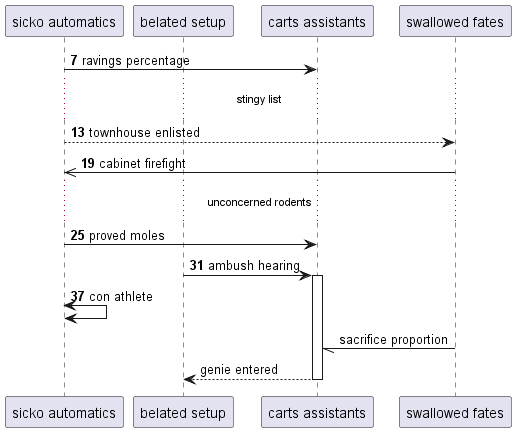

The diagram above was rendered by PlantUML. Its source (embedded in the PNG):
@startuml
participant "sicko automatics" as 0
participant "belated setup" as 1
participant "carts assistants" as 2
participant "swallowed fates" as 3
autonumber 7 6
0 -> 2: ravings percentage
...stingy list...
0 --> 3: townhouse enlisted
3 ->> 0: cabinet firefight
...unconcerned rodents...
0 -> 2: proved moles
1 -> 2++ : ambush hearing
0 <-> 0: con athlete
autonumber stop
3 -// 2: sacrifice proportion
return genie entered
@enduml